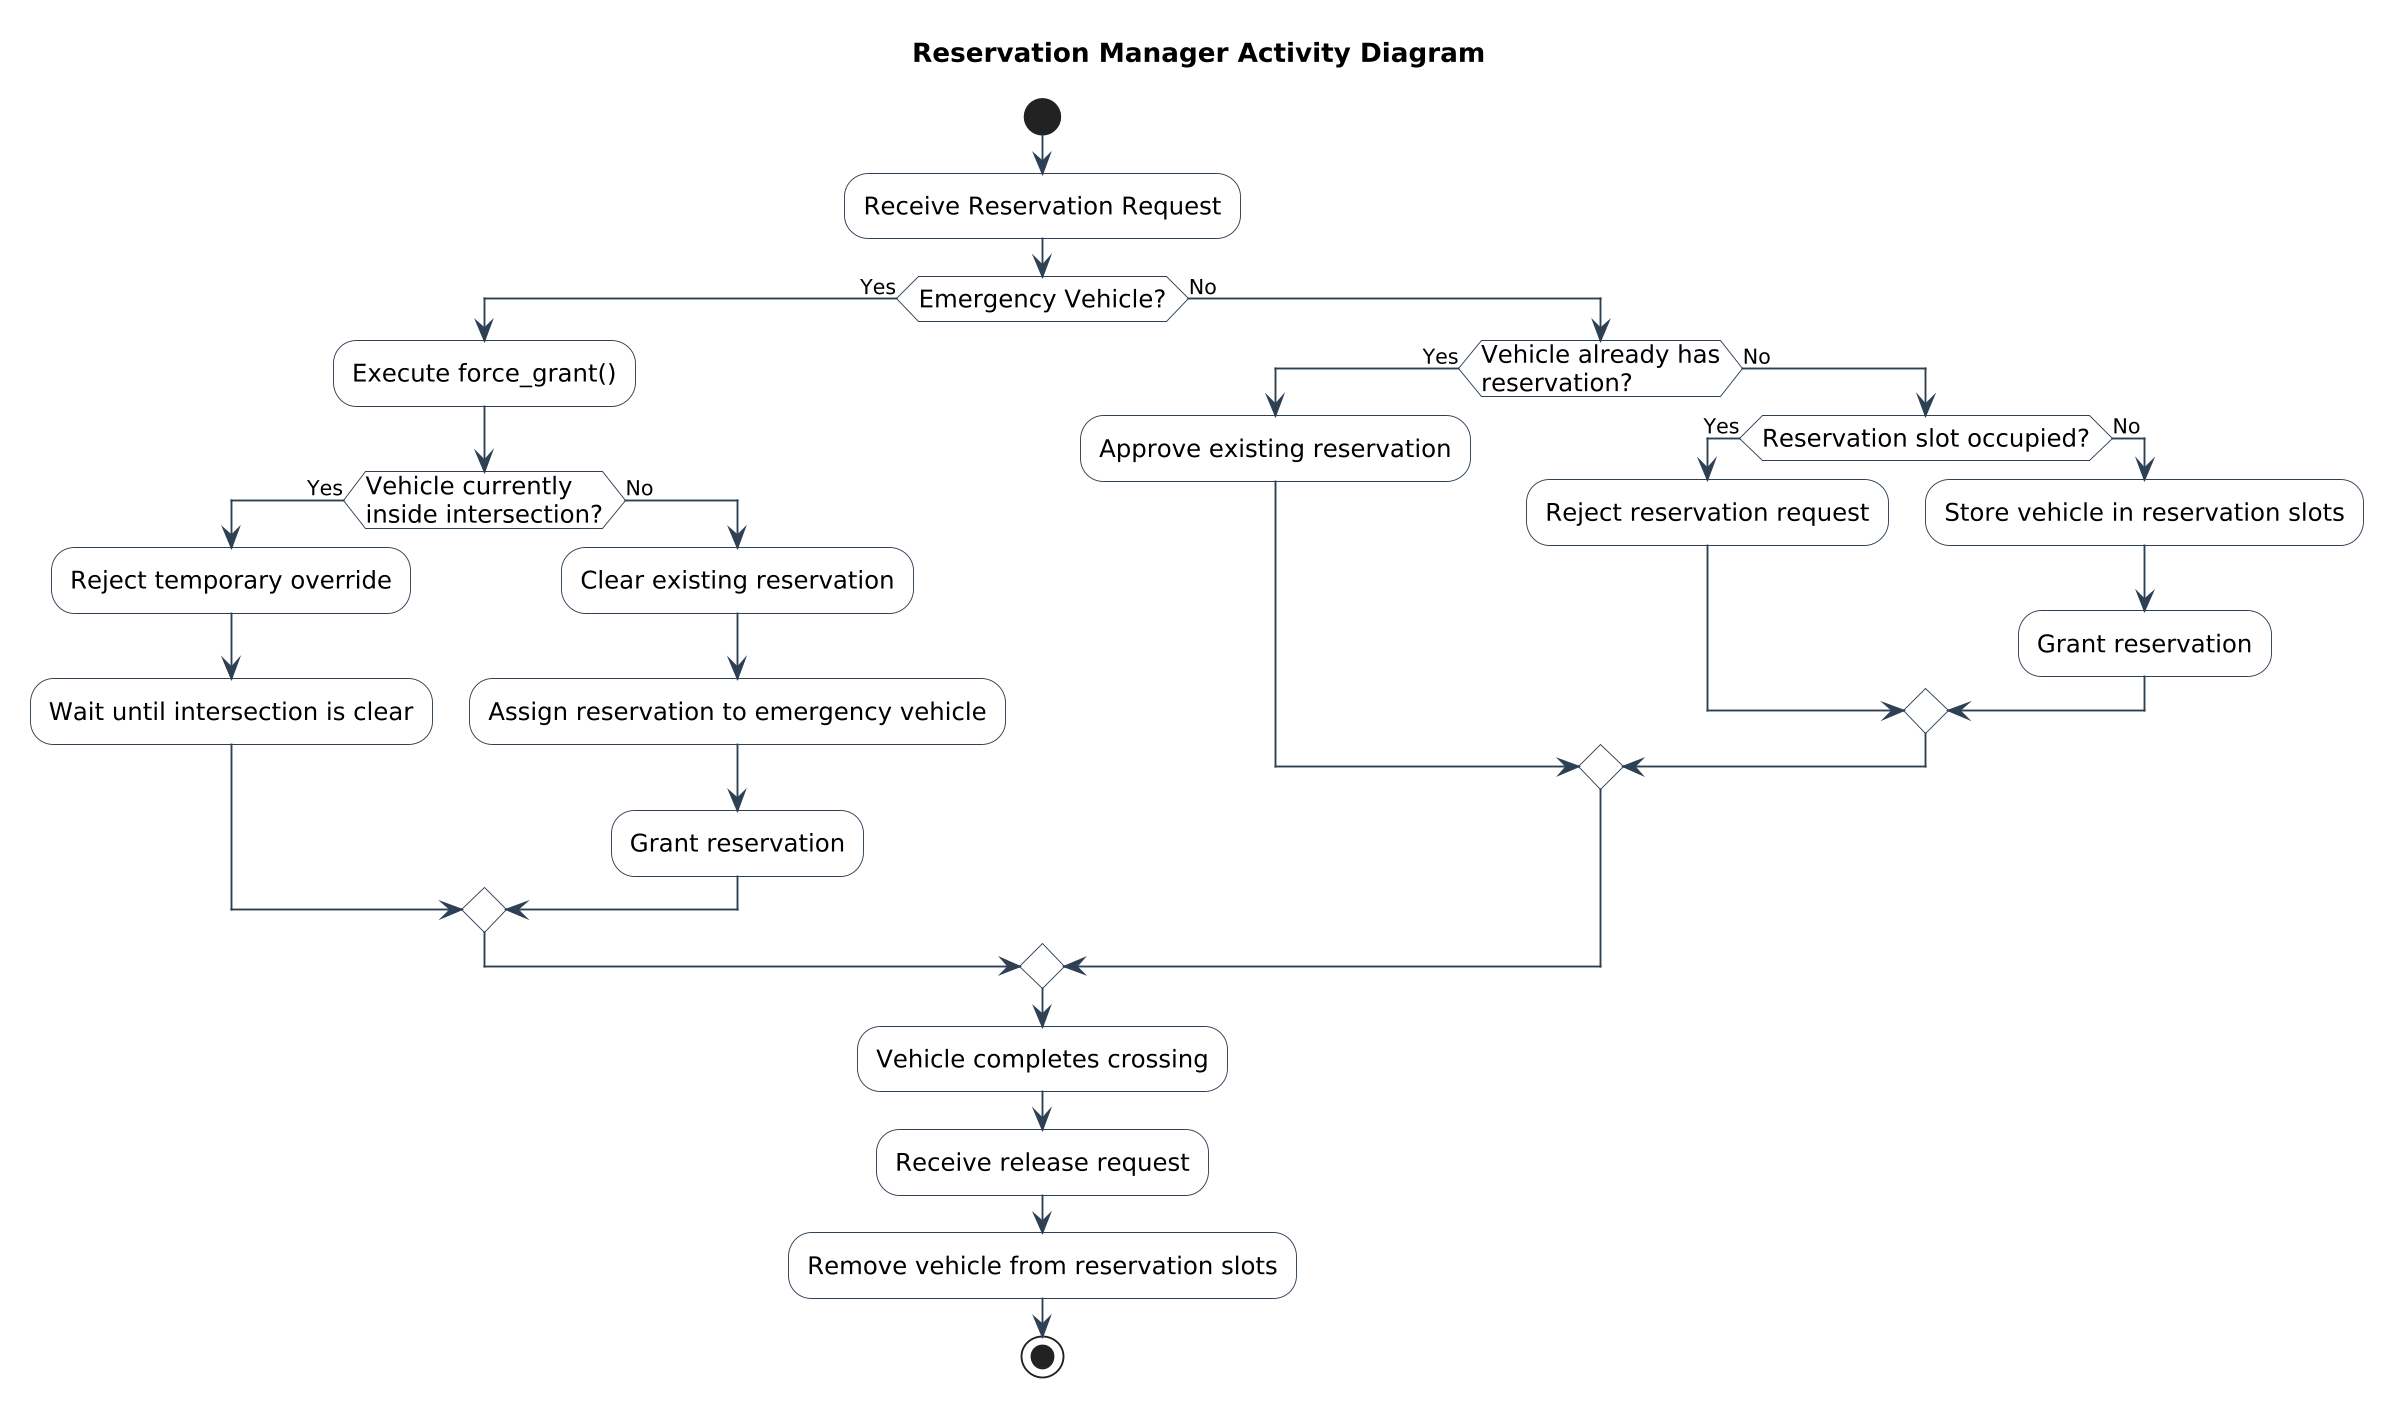

The diagram above was rendered by PlantUML. Its source (embedded in the PNG):
@startuml
title Reservation Manager Activity Diagram

skinparam shadowing false
skinparam backgroundColor white
skinparam dpi 180
skinparam defaultFontName Arial
skinparam linetype ortho

skinparam activity {
    BackgroundColor white
    BorderColor #2E4053
    ArrowColor #2E4053
    FontSize 13
    FontColor black
    DiamondBackgroundColor white
    DiamondBorderColor #2E4053
}

start

:Receive Reservation Request;

if (Emergency Vehicle?) then (Yes)

    :Execute force_grant();

    if (Vehicle currently\ninside intersection?) then (Yes)

        :Reject temporary override;
        :Wait until intersection is clear;

    else (No)

        :Clear existing reservation;
        :Assign reservation to emergency vehicle;
        :Grant reservation;

    endif

else (No)

    if (Vehicle already has\nreservation?) then (Yes)

        :Approve existing reservation;

    else (No)

        if (Reservation slot occupied?) then (Yes)

            :Reject reservation request;

        else (No)

            :Store vehicle in reservation slots;
            :Grant reservation;

        endif
    endif
endif

:Vehicle completes crossing;

:Receive release request;

:Remove vehicle from reservation slots;

stop
@enduml